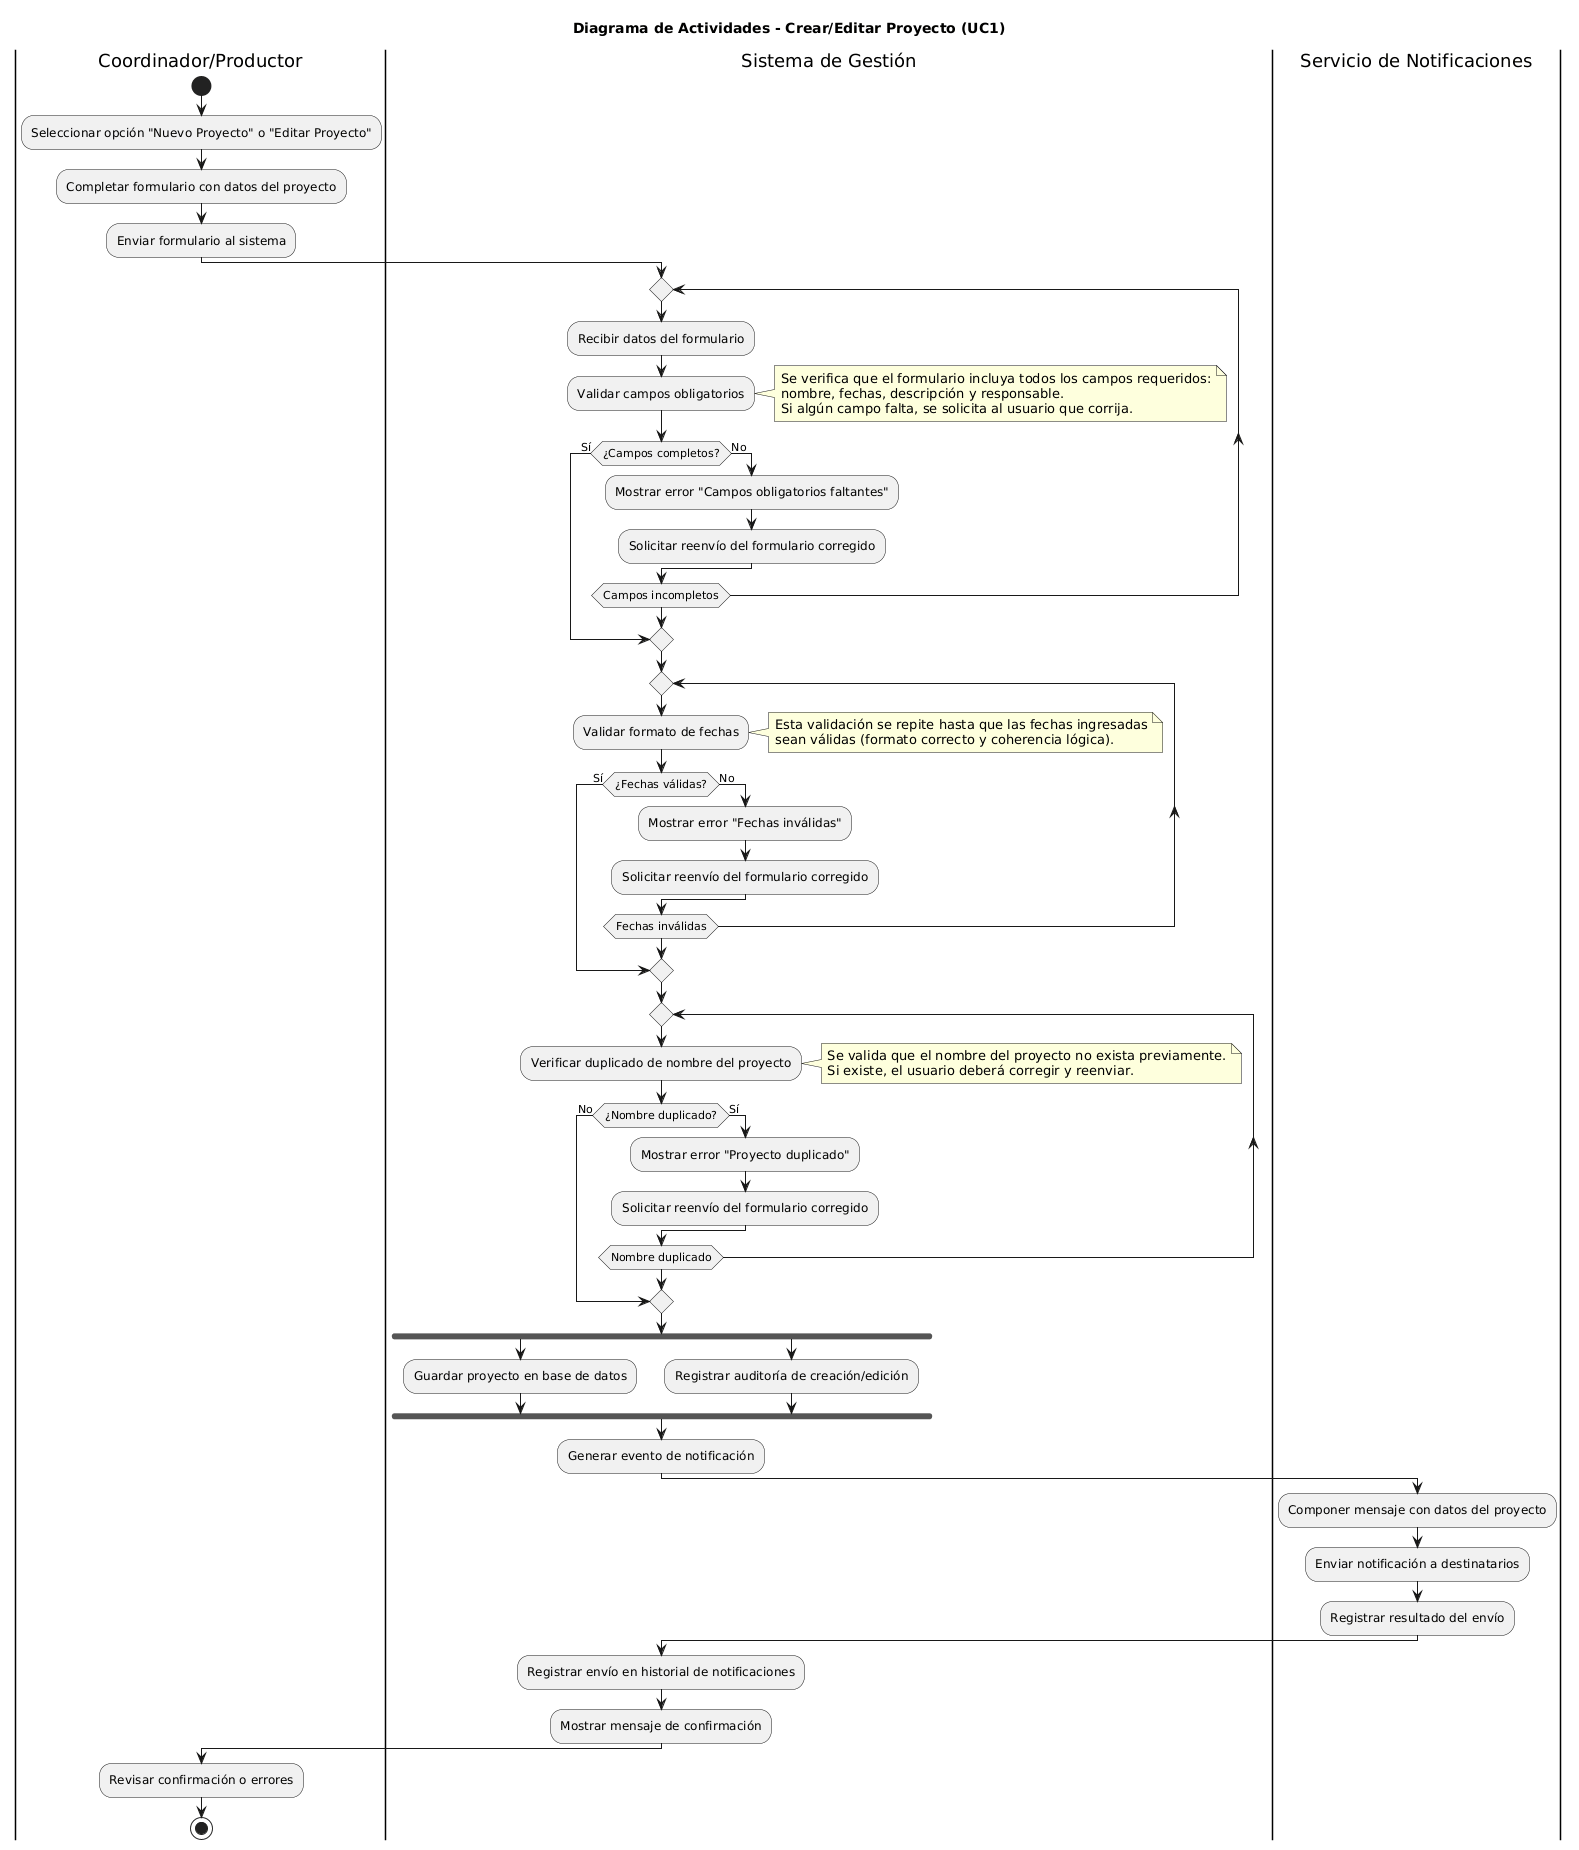

The diagram above was rendered by PlantUML. Its source (embedded in the PNG):
@startuml
title Diagrama de Actividades - Crear/Editar Proyecto (UC1)

|Coordinador/Productor|
start
:Seleccionar opción "Nuevo Proyecto" o "Editar Proyecto";
:Completar formulario con datos del proyecto;
:Enviar formulario al sistema;

|Sistema de Gestión|
repeat
    :Recibir datos del formulario;
    :Validar campos obligatorios;
    note right
    Se verifica que el formulario incluya todos los campos requeridos:
    nombre, fechas, descripción y responsable.
    Si algún campo falta, se solicita al usuario que corrija.
    end note

    if (¿Campos completos?) then (Sí)
        break
    else (No)
        :Mostrar error "Campos obligatorios faltantes";
        :Solicitar reenvío del formulario corregido;
    endif
repeat while (Campos incompletos)

repeat
    :Validar formato de fechas;
    note right
    Esta validación se repite hasta que las fechas ingresadas
    sean válidas (formato correcto y coherencia lógica).
    end note

    if (¿Fechas válidas?) then (Sí)
        break
    else (No)
        :Mostrar error "Fechas inválidas";
        :Solicitar reenvío del formulario corregido;
    endif
repeat while (Fechas inválidas)

repeat
    :Verificar duplicado de nombre del proyecto;
    note right
    Se valida que el nombre del proyecto no exista previamente.
    Si existe, el usuario deberá corregir y reenviar.
    end note

    if (¿Nombre duplicado?) then (No)
        break
    else (Sí)
        :Mostrar error "Proyecto duplicado";
        :Solicitar reenvío del formulario corregido;
    endif
repeat while (Nombre duplicado)

fork
    :Guardar proyecto en base de datos;
fork again
    :Registrar auditoría de creación/edición;
end fork

:Generar evento de notificación;

|Servicio de Notificaciones|
:Componer mensaje con datos del proyecto;
:Enviar notificación a destinatarios;
:Registrar resultado del envío;

|Sistema de Gestión|
:Registrar envío en historial de notificaciones;
:Mostrar mensaje de confirmación;

|Coordinador/Productor|
:Revisar confirmación o errores;
stop
@enduml